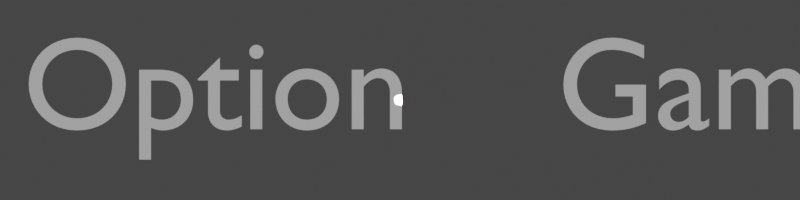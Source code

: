 # Source: Text.blend  (saved by Blender 2.83.19; exported with 4.5.12 LTS)
import bpy
from mathutils import Matrix  # noqa: F401  (used for matrix-valued properties, if any)

bpy.ops.wm.read_factory_settings(use_empty=True)
scene = bpy.context.scene
scene.name = 'Scene'

# ---- collections
col_collection = bpy.data.collections.new('Collection'); scene.collection.children.link(col_collection)

# ---- materials (node trees are filled in below, after node groups)
mat_white = bpy.data.materials.new('White')
mat_white.use_transparent_shadow = False

# ---- material node trees
mat_white.use_nodes = True; mat_white.node_tree.nodes.clear()
_N = mat_white.node_tree.nodes; _L = mat_white.node_tree.links
n0 = _N.new('ShaderNodeBsdfPrincipled'); n0.name = 'Principled BSDF'; n0.location = (10, 300)
n0.distribution = 'GGX'
n0.subsurface_method = 'BURLEY'
n0.inputs[0].default_value = (1.0, 1.0, 1.0, 1.0)
n0.inputs[2].default_value = 0.0
n0.inputs[3].default_value = 1.45
n0.inputs[24].default_value = 0.04771
n0.inputs[27].default_value = (0.0, 0.0, 0.0, 1.0)
n0.inputs[28].default_value = 1.0
n1 = _N.new('ShaderNodeOutputMaterial'); n1.name = 'Material Output'; n1.location = (300, 300)
_L.new(n0.outputs[0], n1.inputs[0])
n1.is_active_output = True

# ---- world
world_world = bpy.data.worlds.new('World'); scene.world = world_world
world_world.use_nodes = True; world_world.node_tree.nodes.clear()
_N = world_world.node_tree.nodes; _L = world_world.node_tree.links
n0 = _N.new('ShaderNodeOutputWorld'); n0.name = 'World Output'; n0.location = (300, 300)
n1 = _N.new('ShaderNodeBackground'); n1.name = 'Background'; n1.location = (10, 300)
n1.inputs[0].default_value = (0.05088, 0.05088, 0.05088, 1.0)
_L.new(n1.outputs[0], n0.inputs[0])
n0.is_active_output = True
world_world.color = (0.05088, 0.05088, 0.05088)
world_world.use_sun_shadow = False
world_world.sun_shadow_jitter_overblur = 0.0

# ---- cameras
cam_camera = bpy.data.cameras.new('Camera')

# ---- lights
light_sun = bpy.data.lights.new('Sun', 'SUN')
light_sun.transmission_factor = 0.0
light_sun.energy = 1.0
light_sun.shadow_soft_size = 0.125

# ---- curves / text
txt_text = bpy.data.curves.new('Text', 'FONT')
txt_text.dimensions = '2D'
txt_text.body = 'Option    Games'
txt_text.materials.append(mat_white)
txt_text.use_path_clamp = True

# ---- objects
ob_text = bpy.data.objects.new('Text', txt_text)
ob_sun = bpy.data.objects.new('Sun', light_sun)
ob_camera = bpy.data.objects.new('Camera', cam_camera)

# ---- transforms, parenting, visibility, modifiers, constraints
ob_text.location = (0.07662, 0.5815, -0.04709)
ob_text.rotation_euler = (1.571, -0.0, 0.0)
ob_text.lineart.crease_threshold = 0.0
ob_sun.location = (0.0, 0.0, 0.0)
ob_sun.rotation_euler = (1.571, -0.0, 0.0)
ob_sun.lineart.crease_threshold = 0.0
ob_camera.location = (2.929, -7.822, 0.1718)
ob_camera.rotation_euler = (1.571, -0.0, 0.0)
ob_camera.scale = (1.0, 1.0, 1.0)
ob_camera.lineart.crease_threshold = 0.0

# ---- collection membership
col_collection.objects.link(ob_text)
col_collection.objects.link(ob_sun)
col_collection.objects.link(ob_camera)

# ---- scene / render settings (as saved in the file)
scene.camera = ob_camera
scene.frame_start = 1; scene.frame_end = 250; scene.frame_set(1)
scene.render.engine = 'BLENDER_EEVEE_NEXT'
scene.render.resolution_x = 4000
scene.render.resolution_y = 1000
scene.render.film_transparent = True
scene.cycles.use_denoising = False
scene.cycles.samples = 128
scene.cycles.sampling_pattern = 'TABULATED_SOBOL'
scene.cycles.use_adaptive_sampling = False
scene.cycles.use_light_tree = False
scene.view_settings.view_transform = 'Filmic'
bpy.context.view_layer.update()
